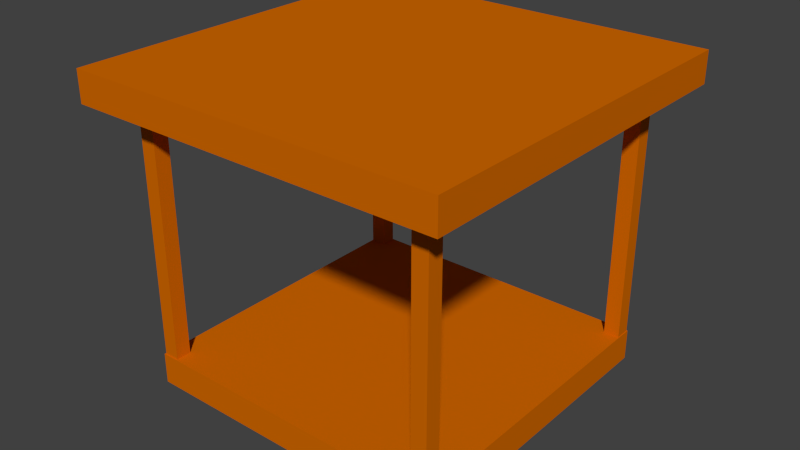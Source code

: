 # Source: SawmillLvl2.blend  (saved by Blender 2.69.0; exported with 4.5.12 LTS)
import bpy
from mathutils import Matrix  # noqa: F401  (used for matrix-valued properties, if any)

bpy.ops.wm.read_factory_settings(use_empty=True)
scene = bpy.context.scene
scene.name = 'Scene'

# ---- collections
col_collection_1 = bpy.data.collections.new('Collection 1'); scene.collection.children.link(col_collection_1)

# ---- materials (node trees are filled in below, after node groups)
mat_sawmilllvl2 = bpy.data.materials.new('SawmillLvl2')
mat_sawmilllvl2.alpha_threshold = 0.0
mat_sawmilllvl2.use_transparent_shadow = False
mat_sawmilllvl2.diffuse_color = (0.65, 0.1418, 0.0, 1.0)
mat_sawmilllvl2.roughness = 0.5
mat_sawmilllvl2.line_color = (0.0, 0.0, 0.0, 1.0)

# ---- material node trees

# ---- world
world_world = bpy.data.worlds.new('World'); scene.world = world_world
world_world.color = (0.05088, 0.05088, 0.05088)
world_world.use_sun_shadow = False
world_world.sun_shadow_jitter_overblur = 0.0
world_world.cycles.sampling_method = 'MANUAL'
world_world.cycles.sample_map_resolution = 256

# ---- meshes
me_cube_003 = bpy.data.meshes.new('Cube.003')
me_cube_003.from_pydata([(0.6, 0.9, -0.6), (0.6, 0.9, 0.6), (-0.6, 0.9, 0.6), (-0.6, 0.9, -0.6), (0.6, 1.0, -0.6), (0.6, 1.0, 0.6), (-0.6, 1.0, 0.6), (-0.6, 1.0, -0.6), (0.4974, -3.713e-08, 0.4471), (0.4974, -8.557e-09, 0.4971), (0.4474, -8.557e-09, 0.4971), (0.4474, -3.713e-08, 0.4471), (0.4974, 0.9589, 0.4471), (0.4974, 0.9589, 0.4971), (0.4474, 0.9589, 0.4971), (0.4474, 0.9589, 0.4471), (0.4974, 3.418e-08, -0.4975), (0.4974, 6.276e-08, -0.4475), (0.4474, 6.276e-08, -0.4475), (0.4474, 3.418e-08, -0.4975), (0.4974, 0.9589, -0.4975), (0.4974, 0.9589, -0.4475), (0.4474, 0.9589, -0.4475), (0.4474, 0.9589, -0.4975), (-0.4475, 3.418e-08, -0.4975), (-0.4475, 6.276e-08, -0.4475), (-0.4975, 6.276e-08, -0.4475), (-0.4975, 3.418e-08, -0.4975), (-0.4475, 0.9589, -0.4975), (-0.4475, 0.9589, -0.4475), (-0.4975, 0.9589, -0.4475), (-0.4975, 0.9589, -0.4975), (-0.4467, -3.703e-08, 0.4458), (-0.4467, -8.458e-09, 0.4958), (-0.4967, -8.458e-09, 0.4958), (-0.4967, -3.703e-08, 0.4458), (-0.4467, 0.9589, 0.4458), (-0.4467, 0.9589, 0.4958), (-0.4967, 0.9589, 0.4958), (-0.4967, 0.9589, 0.4458), (0.5, -1.49e-09, -0.5), (0.5, 1.49e-09, 0.5), (-0.5, 1.49e-09, 0.5), (-0.5, -1.49e-09, -0.5), (0.5, 0.1, -0.5), (0.5, 0.1, 0.5), (-0.5, 0.1, 0.5), (-0.5, 0.1, -0.5)], [], [(0, 1, 2, 3), (4, 7, 6, 5), (0, 4, 5, 1), (1, 5, 6, 2), (2, 6, 7, 3), (4, 0, 3, 7), (8, 9, 10, 11), (12, 15, 14, 13), (8, 12, 13, 9), (9, 13, 14, 10), (10, 14, 15, 11), (12, 8, 11, 15), (16, 17, 18, 19), (20, 23, 22, 21), (16, 20, 21, 17), (17, 21, 22, 18), (18, 22, 23, 19), (20, 16, 19, 23), (24, 25, 26, 27), (28, 31, 30, 29), (24, 28, 29, 25), (25, 29, 30, 26), (26, 30, 31, 27), (28, 24, 27, 31), (32, 33, 34, 35), (36, 39, 38, 37), (32, 36, 37, 33), (33, 37, 38, 34), (34, 38, 39, 35), (36, 32, 35, 39), (40, 41, 42, 43), (44, 47, 46, 45), (40, 44, 45, 41), (41, 45, 46, 42), (42, 46, 47, 43), (44, 40, 43, 47)])
me_cube_003.materials.append(mat_sawmilllvl2)
me_cube_003.use_remesh_preserve_volume = False
me_cube_003.use_remesh_preserve_attributes = False
me_cube_003.use_mirror_vertex_groups = False
me_cube_003.update()

# ---- objects
ob_cube_003 = bpy.data.objects.new('Cube.003', me_cube_003)

# ---- transforms, parenting, visibility, modifiers, constraints
ob_cube_003.location = (2.98e-08, -8.941e-08, 1.49e-09)
ob_cube_003.rotation_euler = (1.571, 0.0, 0.0)
ob_cube_003.lock_rotations_4d = False
ob_cube_003.empty_display_type = 'ARROWS'
ob_cube_003.lineart.crease_threshold = 0.0

# ---- collection membership
col_collection_1.objects.link(ob_cube_003)

# ---- scene / render settings (as saved in the file)
scene.frame_start = 1; scene.frame_end = 250; scene.frame_set(1)
scene.render.engine = 'BLENDER_EEVEE_NEXT'
scene.render.image_settings.compression = 90
scene.render.resolution_percentage = 50
scene.render.dither_intensity = 0.0
scene.cycles.use_denoising = False
scene.cycles.samples = 10
scene.cycles.sampling_pattern = 'TABULATED_SOBOL'
scene.cycles.light_sampling_threshold = 0.0
scene.cycles.use_adaptive_sampling = False
scene.cycles.use_light_tree = False
scene.cycles.blur_glossy = 0.0
scene.cycles.volume_bounces = 1
scene.cycles.pixel_filter_type = 'GAUSSIAN'
scene.cycles.sample_clamp_indirect = 0.0
scene.view_settings.view_transform = 'Standard'
bpy.context.view_layer.update()

# ---- added for rendering (the .blend has no active camera and no usable light): camera, sun
cam_auto = bpy.data.cameras.new('AutoCamera')
cam_auto.lens = 50.0
cam_auto.sensor_width = 36.0
cam_auto.clip_end = 1000.0
ob_auto_camera = bpy.data.objects.new('AutoCamera', cam_auto)
scene.collection.objects.link(ob_auto_camera)
ob_auto_camera.location = (1.82248, -2.18698, 1.95799)
ob_auto_camera.rotation_euler = (1.09748, -7.21219e-08, 0.694738)
scene.camera = ob_auto_camera
light_auto_sun = bpy.data.lights.new('AutoSun', 'SUN')
light_auto_sun.energy = 3.0
light_auto_sun.angle = 0.0523599
ob_auto_sun = bpy.data.objects.new('AutoSun', light_auto_sun)
scene.collection.objects.link(ob_auto_sun)
ob_auto_sun.rotation_euler = (0.872665, 0.174533, 0.523599)
bpy.context.view_layer.update()
